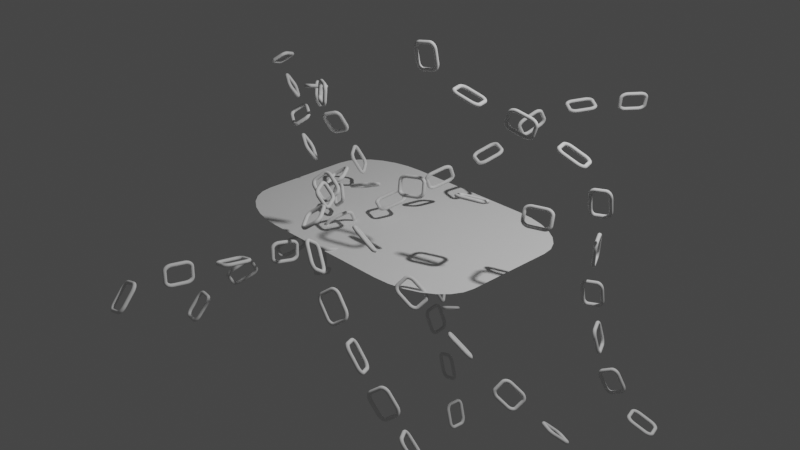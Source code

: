 # Source: 013-Chain.blend  (saved by Blender 3.3.6; exported with 4.5.12 LTS)
import bpy
from mathutils import Matrix  # noqa: F401  (used for matrix-valued properties, if any)

bpy.ops.wm.read_factory_settings(use_empty=True)
scene = bpy.context.scene
scene.name = 'Scene'

# ---- collections
col_collection = bpy.data.collections.new('Collection'); scene.collection.children.link(col_collection)

# ---- node groups
ng_chain = bpy.data.node_groups.new('Chain', 'GeometryNodeTree')
_s = ng_chain.interface.new_socket(name='Geometry', in_out='OUTPUT', socket_type='NodeSocketGeometry')
_s = ng_chain.interface.new_socket(name='Geometry', in_out='INPUT', socket_type='NodeSocketGeometry')
ng_chain.is_modifier = True
# nodes of 'Chain' reference scene objects; filled in after objects exist

# ---- world
world_world = bpy.data.worlds.new('World'); scene.world = world_world
world_world.use_nodes = True; world_world.node_tree.nodes.clear()
_N = world_world.node_tree.nodes; _L = world_world.node_tree.links
n0 = _N.new('ShaderNodeOutputWorld'); n0.name = 'World Output'; n0.location = (300, 300)
n1 = _N.new('ShaderNodeBackground'); n1.name = 'Background'; n1.location = (10, 300)
n1.inputs[0].default_value = (0.05088, 0.05088, 0.05088, 1.0)
_L.new(n1.outputs[0], n0.inputs[0])
n0.is_active_output = True
world_world.color = (0.05088, 0.05088, 0.05088)
world_world.use_sun_shadow = False
world_world.sun_shadow_jitter_overblur = 0.0

# ---- cameras
cam_camera = bpy.data.cameras.new('Camera')
cam_camera.clip_end = 100.0
cam_camera.ortho_scale = 7.314

# ---- lights
light_light = bpy.data.lights.new('Light', 'POINT')
light_light.transmission_factor = 0.0
light_light.energy = 1000.0
light_light.shadow_soft_size = 0.1
light_light.shadow_maximum_resolution = 0.006
light_light.use_absolute_resolution = True

# ---- meshes
me_plane = bpy.data.meshes.new('Plane')
me_plane.from_pydata([(-0.7354, -1.0, 0.0), (-1.5, -0.4903, 0.0), (-0.9056, -0.9872, 0.0), (-1.067, -0.9495, 0.0), (-1.212, -0.8888, 0.0), (-1.333, -0.8081, 0.0), (-1.424, -0.7114, 0.0), (-1.481, -0.6037, 0.0), (1.5, -0.4903, 0.0), (0.7354, -1.0, 0.0), (1.481, -0.6037, 0.0), (1.424, -0.7114, 0.0), (1.333, -0.8081, 0.0), (1.212, -0.8888, 0.0), (1.067, -0.9495, 0.0), (0.9056, -0.9872, 0.0), (-0.7354, 1.0, 0.0), (-1.5, 0.4903, 0.0), (-0.9056, 0.9872, 0.0), (-1.067, 0.9495, 0.0), (-1.212, 0.8888, 0.0), (-1.333, 0.8081, 0.0), (-1.424, 0.7114, 0.0), (-1.481, 0.6037, 0.0), (0.7354, 1.0, 0.0), (1.5, 0.4903, 0.0), (0.9056, 0.9872, 0.0), (1.067, 0.9495, 0.0), (1.212, 0.8888, 0.0), (1.333, 0.8081, 0.0), (1.424, 0.7114, 0.0), (1.481, 0.6037, 0.0)], [], [(1, 7, 6, 5, 4, 3, 2, 0, 9, 15, 14, 13, 12, 11, 10, 8, 25, 31, 30, 29, 28, 27, 26, 24, 16, 18, 19, 20, 21, 22, 23, 17)])
_uv = me_plane.uv_layers.new(name='UVMap')
_uv.uv.foreach_set('vector', [0.0, 0.2549, 0.00639, 0.1981, 0.02524, 0.1443, 0.0556, 0.09596, 0.09596, 0.0556, 0.1443, 0.02524, 0.1981, 0.00639, 0.2549, 0.0, 0.7451, 0.0, 0.8019, 0.00639, 0.8557, 0.02524, 0.904, 0.0556, 0.9444, 0.09596, 0.9748, 0.1443, 0.9936, 0.1981, 1.0, 0.2549, 1.0, 0.7451, 0.9936, 0.8019, 0.9748, 0.8557, 0.9444, 0.904, 0.904, 0.9444, 0.8557, 0.9748, 0.8019, 0.9936, 0.7451, 1.0, 0.2549, 1.0, 0.1981, 0.9936, 0.1443, 0.9748, 0.09596, 0.9444, 0.0556, 0.904, 0.02524, 0.8557, 0.00639, 0.8019, 0.0, 0.7451])
me_plane.update()

# ---- curves / text
cu_beziercurve_001 = bpy.data.curves.new('BezierCurve.001', 'CURVE')
cu_beziercurve_001.dimensions = '3D'
_sp = cu_beziercurve_001.splines.new('BEZIER'); _sp.bezier_points.add(2)
_sp.bezier_points.foreach_set('co', [-0.968, -1.832, -0.7001, 0.5105, 1.22, 0.7599, 1.127, 2.25, 0.9947])
_sp.bezier_points.foreach_set('handle_left', [-1.016, -2.182, -1.135, 0.377, 0.8027, 0.4101, 0.8914, 1.917, 0.9995])
_sp.bezier_points.foreach_set('handle_right', [-0.9201, -1.482, -0.2654, 0.6076, 1.523, 1.014, 1.363, 2.583, 0.9899])
for _p, _l, _r in zip(_sp.bezier_points, ['ALIGNED', 'ALIGNED', 'ALIGNED'], ['ALIGNED', 'ALIGNED', 'ALIGNED']): _p.handle_left_type = _l; _p.handle_right_type = _r
_sp.order_u = 0
_sp.order_v = 0
_sp = cu_beziercurve_001.splines.new('BEZIER'); _sp.bezier_points.add(2)
_sp.bezier_points.foreach_set('co', [2.39, -1.48, -1.614, 0.7474, -1.728, 0.743, 0.07487, -0.8625, 0.7542])
_sp.bezier_points.foreach_set('handle_left', [2.73, -1.23, -2.298, 1.333, -2.195, 0.45, 0.1915, -1.016, 0.7558])
_sp.bezier_points.foreach_set('handle_right', [2.05, -1.731, -0.9296, 0.6068, -1.616, 0.8133, -0.04181, -0.7086, 0.7525])
for _p, _l, _r in zip(_sp.bezier_points, ['ALIGNED', 'ALIGNED', 'ALIGNED'], ['ALIGNED', 'ALIGNED', 'ALIGNED']): _p.handle_left_type = _l; _p.handle_right_type = _r
_sp.order_u = 0
_sp.order_v = 0
_sp = cu_beziercurve_001.splines.new('BEZIER'); _sp.bezier_points.add(3)
_sp.bezier_points.foreach_set('co', [0.6288, 0.244, -2.2, 0.1264, -0.09901, -0.4655, -0.172, -2.436, 0.2271, -0.1935, -3.031, 0.2094])
_sp.bezier_points.foreach_set('handle_left', [0.7938, 0.2296, -2.79, 0.2611, 0.335, -0.8764, -0.1091, -1.625, 0.1313, -0.2162, -2.927, 0.3069])
_sp.bezier_points.foreach_set('handle_right', [0.4637, 0.2584, -1.61, -0.05359, -0.6789, 0.08341, -0.1831, -2.579, 0.244, -0.1707, -3.135, 0.1119])
for _p, _l, _r in zip(_sp.bezier_points, ['ALIGNED', 'ALIGNED', 'ALIGNED', 'ALIGNED'], ['ALIGNED', 'ALIGNED', 'ALIGNED', 'ALIGNED']): _p.handle_left_type = _l; _p.handle_right_type = _r
_sp.order_u = 0
_sp.order_v = 0
_sp = cu_beziercurve_001.splines.new('BEZIER'); _sp.bezier_points.add(4)
_sp.bezier_points.foreach_set('co', [2.281, -0.1688, -1.333, 1.162, -0.9179, -0.03611, 0.01523, -1.01, 0.7709, -1.593, -0.06821, 1.074, -2.053, 0.1815, 1.176])
_sp.bezier_points.foreach_set('handle_left', [2.445, 0.2517, -1.763, 1.608, -0.7622, -0.4425, 0.4329, -1.151, 0.6116, -1.346, -0.2108, 1.026, -1.946, -0.00109, 1.249])
_sp.bezier_points.foreach_set('handle_right', [2.118, -0.5893, -0.9029, 0.827, -1.035, 0.2695, -0.2427, -0.9233, 0.8693, -1.745, 0.01937, 1.104, -2.16, 0.364, 1.104])
for _p, _l, _r in zip(_sp.bezier_points, ['ALIGNED', 'ALIGNED', 'ALIGNED', 'ALIGNED', 'ALIGNED'], ['ALIGNED', 'ALIGNED', 'ALIGNED', 'ALIGNED', 'ALIGNED']): _p.handle_left_type = _l; _p.handle_right_type = _r
_sp.order_u = 0
_sp.order_v = 0
_sp = cu_beziercurve_001.splines.new('BEZIER'); _sp.bezier_points.add(3)
_sp.bezier_points.foreach_set('co', [-2.397, 0.9081, -1.908, -0.7727, -0.2432, -0.02021, 1.301, -0.1956, 0.7059, 1.758, 0.03256, 0.6239])
_sp.bezier_points.foreach_set('handle_left', [-2.617, 1.045, -2.143, -1.004, -0.1153, -0.2491, 0.4557, -0.5437, 0.7747, 1.594, -0.02173, 0.6228])
_sp.bezier_points.foreach_set('handle_right', [-2.177, 0.7708, -1.673, -0.2015, -0.5588, 0.5446, 1.46, -0.1302, 0.6929, 1.921, 0.08685, 0.625])
for _p, _l, _r in zip(_sp.bezier_points, ['ALIGNED', 'ALIGNED', 'ALIGNED', 'ALIGNED'], ['ALIGNED', 'ALIGNED', 'ALIGNED', 'ALIGNED']): _p.handle_left_type = _l; _p.handle_right_type = _r
_sp.order_u = 0
_sp.order_v = 0
_sp = cu_beziercurve_001.splines.new('BEZIER'); _sp.bezier_points.add(2)
_sp.bezier_points.foreach_set('co', [-0.7896, 1.614, -2.048, -0.8723, -0.1734, 0.9864, 0.07855, -1.01, 1.615])
_sp.bezier_points.foreach_set('handle_left', [-1.179, 2.016, -2.404, -0.98, 0.2015, 0.45, -0.3257, -0.7765, 1.55])
_sp.bezier_points.foreach_set('handle_right', [-0.4001, 1.212, -1.692, -0.7958, -0.4398, 1.368, 0.4828, -1.244, 1.679])
for _p, _l, _r in zip(_sp.bezier_points, ['ALIGNED', 'ALIGNED', 'ALIGNED'], ['ALIGNED', 'ALIGNED', 'ALIGNED']): _p.handle_left_type = _l; _p.handle_right_type = _r
_sp.order_u = 0
_sp.order_v = 0
_sp = cu_beziercurve_001.splines.new('BEZIER'); _sp.bezier_points.add(3)
_sp.bezier_points.foreach_set('co', [2.567, 0.8205, -1.565, 2.15, 0.3929, -0.08177, 2.286, 0.1159, 1.174, 0.7158, -0.3442, 1.956])
_sp.bezier_points.foreach_set('handle_left', [2.944, 0.9303, -1.75, 2.129, 0.4905, -0.5042, 2.388, 0.1826, 0.9689, 0.7055, -0.2633, 1.611])
_sp.bezier_points.foreach_set('handle_right', [2.19, 0.7108, -1.38, 2.161, 0.3393, 0.15, 2.136, 0.01668, 1.479, 0.7261, -0.425, 2.301])
for _p, _l, _r in zip(_sp.bezier_points, ['ALIGNED', 'ALIGNED', 'ALIGNED', 'ALIGNED'], ['ALIGNED', 'ALIGNED', 'ALIGNED', 'ALIGNED']): _p.handle_left_type = _l; _p.handle_right_type = _r
_sp.order_u = 0
_sp.order_v = 0
cu_beziercurve_001.use_path = True
cu_beziercurve_001.fill_mode = 'FULL'

# ---- objects
ob_light = bpy.data.objects.new('Light', light_light)
ob_camera = bpy.data.objects.new('Camera', cam_camera)
ob_link = bpy.data.objects.new('link', me_plane)
ob_beziercurve = bpy.data.objects.new('BezierCurve', cu_beziercurve_001)
_N = ng_chain.nodes; _L = ng_chain.links
n0 = _N.new('NodeGroupInput'); n0.name = 'Group Input'; n0.location = (-350, 109)
n1 = _N.new('GeometryNodeObjectInfo'); n1.name = 'Object Info'; n1.location = (-674, -395)
n1.inputs[0].default_value = ob_link
n2 = _N.new('GeometryNodeMeshToCurve'); n2.name = 'Mesh to Curve'; n2.location = (-466, -428)
n3 = _N.new('GeometryNodeCurvePrimitiveCircle'); n3.name = 'Curve Circle'; n3.location = (-314, -506)
n3.inputs[4].default_value = 0.2
n4 = _N.new('GeometryNodeCurveToMesh'); n4.name = 'Curve to Mesh'; n4.location = (-127, -414)
n5 = _N.new('GeometryNodeCurveToPoints'); n5.name = 'Curve to Points'; n5.location = (-88, 79)
n5.inputs[2].default_value = 0.2
n6 = _N.new('GeometryNodeTransform'); n6.name = 'Transform'; n6.location = (80, -393)
n6.inputs[2].default_value = (1.571, 1.571, 0.0)
n7 = _N.new('GeometryNodeInstanceOnPoints'); n7.name = 'Instance on Points'; n7.location = (592, 23)
n7.inputs[6].default_value = (0.09, 0.09, 0.09)
n8 = _N.new('NodeGroupOutput'); n8.name = 'Group Output'; n8.location = (1615, 48)
n9 = _N.new('GeometryNodeInputIndex'); n9.name = 'Index'; n9.location = (770, -252)
n10 = _N.new('ShaderNodeMath'); n10.name = 'Math'; n10.location = (945, -199)
n10.operation = 'MODULO'
n10.inputs[1].default_value = 2.0
n11 = _N.new('GeometryNodeInputID'); n11.name = 'ID'; n11.location = (774, -190)
n12 = _N.new('ShaderNodeVectorMath'); n12.name = 'Vector Math'; n12.location = (1152, -338)
n12.operation = 'MULTIPLY'
n13 = _N.new('FunctionNodeInputVector'); n13.name = 'Vector'; n13.location = (939, -444)
n13.vector = (0.0, 0.0, 90.0)
n13.outputs[0].default_value = (0.0, 0.0, 0.0)
n14 = _N.new('GeometryNodeRotateInstances'); n14.name = 'Rotate Instances'; n14.location = (1391, 47)
n14.inputs[2].default_value = (0.0, 0.0, 1.571)
n15 = _N.new('GeometryNodeInputNamedAttribute'); n15.name = 'Named Attribute'; n15.location = (-152, -414)
n15.inputs[0].default_value = 'radius'
n16 = _N.new('GeometryNodeSwitch'); n16.name = 'Switch'; n16.location = (-152, -414)
n16.input_type = 'FLOAT'
n16.inputs[1].default_value = 1.0
_L.new(n1.outputs[4], n2.inputs[0])
_L.new(n2.outputs[0], n4.inputs[0])
_L.new(n3.outputs[0], n4.inputs[1])
_L.new(n0.outputs[0], n5.inputs[0])
_L.new(n5.outputs[0], n7.inputs[0])
_L.new(n5.outputs[3], n7.inputs[5])
_L.new(n4.outputs[0], n6.inputs[0])
_L.new(n6.outputs[0], n7.inputs[2])
_L.new(n7.outputs[0], n14.inputs[0])
_L.new(n14.outputs[0], n8.inputs[0])
_L.new(n13.outputs[0], n12.inputs[0])
_L.new(n10.outputs[0], n12.inputs[1])
_L.new(n9.outputs[0], n10.inputs[0])
_L.new(n10.outputs[0], n14.inputs[1])
_L.new(n15.outputs[1], n16.inputs[0])
_L.new(n15.outputs[0], n16.inputs[2])
_L.new(n16.outputs[0], n4.inputs[2])
n8.is_active_output = True

# ---- transforms, parenting, visibility, modifiers, constraints
ob_light.location = (4.076, 1.005, 5.904)
ob_light.rotation_euler = (0.6503, 0.05522, 1.866)
ob_light.lock_rotations_4d = False
ob_light.empty_display_type = 'ARROWS'
ob_light.color = (0.0, 0.0, 0.0, 0.0)
ob_light.lineart.crease_threshold = 0.0
ob_camera.location = (7.359, -6.926, 4.958)
ob_camera.rotation_euler = (1.109, 0.0, 0.8149)
ob_camera.lock_rotations_4d = False
ob_camera.empty_display_type = 'ARROWS'
ob_camera.color = (0.0, 0.0, 0.0, 0.0)
ob_camera.display_type = 'WIRE'
ob_camera.lineart.crease_threshold = 0.0
ob_link.location = (0.0, 0.0, 0.0)
ob_beziercurve.location = (0.0, 0.0, 0.0)
_m = ob_beziercurve.modifiers.new('GeometryNodes', 'NODES')
_m.node_group = ng_chain

# ---- collection membership
col_collection.objects.link(ob_light)
col_collection.objects.link(ob_camera)
col_collection.objects.link(ob_link)
col_collection.objects.link(ob_beziercurve)

# ---- scene / render settings (as saved in the file)
scene.camera = ob_camera
scene.frame_start = 1; scene.frame_end = 250; scene.frame_set(1)
scene.render.engine = 'BLENDER_EEVEE_NEXT'
scene.cycles.sampling_pattern = 'TABULATED_SOBOL'
scene.cycles.use_light_tree = False
scene.view_settings.view_transform = 'Filmic'
bpy.context.view_layer.update()
